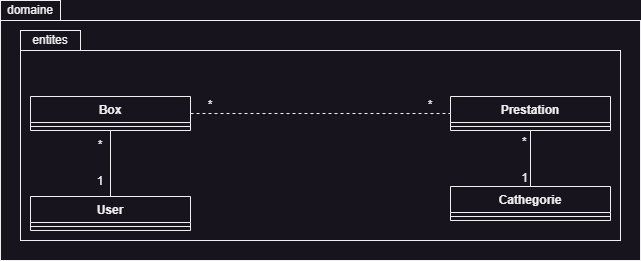

The diagram above was exported from draw.io. Its source (the exported page's mxGraphModel, read from the mxfile embedded in the PNG):
<mxGraphModel dx="794" dy="1774" grid="1" gridSize="10" guides="1" tooltips="1" connect="1" arrows="1" fold="1" page="1" pageScale="1" pageWidth="827" pageHeight="1169" math="0" shadow="0">
  <root>
    <mxCell id="0" />
    <mxCell id="1" parent="0" />
    <mxCell id="8Wuz_022qkBr62MNjuTH-12" value="domaine" style="rounded=0;whiteSpace=wrap;html=1;" parent="1" vertex="1">
      <mxGeometry x="40" y="-40" width="60" height="20" as="geometry" />
    </mxCell>
    <mxCell id="8Wuz_022qkBr62MNjuTH-26" value="" style="rounded=0;whiteSpace=wrap;html=1;" parent="1" vertex="1">
      <mxGeometry x="40" y="-20" width="640" height="240" as="geometry" />
    </mxCell>
    <mxCell id="8Wuz_022qkBr62MNjuTH-27" value="Box" style="swimlane;fontStyle=1;align=center;verticalAlign=top;childLayout=stackLayout;horizontal=1;startSize=26;horizontalStack=0;resizeParent=1;resizeParentMax=0;resizeLast=0;collapsible=1;marginBottom=0;whiteSpace=wrap;html=1;" parent="1" vertex="1">
      <mxGeometry x="70" y="56" width="160" height="34" as="geometry" />
    </mxCell>
    <mxCell id="8Wuz_022qkBr62MNjuTH-29" value="" style="line;strokeWidth=1;fillColor=none;align=left;verticalAlign=middle;spacingTop=-1;spacingLeft=3;spacingRight=3;rotatable=0;labelPosition=right;points=[];portConstraint=eastwest;strokeColor=inherit;" parent="8Wuz_022qkBr62MNjuTH-27" vertex="1">
      <mxGeometry y="26" width="160" height="8" as="geometry" />
    </mxCell>
    <mxCell id="8Wuz_022qkBr62MNjuTH-31" value="Prestation" style="swimlane;fontStyle=1;align=center;verticalAlign=top;childLayout=stackLayout;horizontal=1;startSize=26;horizontalStack=0;resizeParent=1;resizeParentMax=0;resizeLast=0;collapsible=1;marginBottom=0;whiteSpace=wrap;html=1;" parent="1" vertex="1">
      <mxGeometry x="490" y="56" width="160" height="34" as="geometry" />
    </mxCell>
    <mxCell id="8Wuz_022qkBr62MNjuTH-33" value="" style="line;strokeWidth=1;fillColor=none;align=left;verticalAlign=middle;spacingTop=-1;spacingLeft=3;spacingRight=3;rotatable=0;labelPosition=right;points=[];portConstraint=eastwest;strokeColor=inherit;" parent="8Wuz_022qkBr62MNjuTH-31" vertex="1">
      <mxGeometry y="26" width="160" height="8" as="geometry" />
    </mxCell>
    <mxCell id="8Wuz_022qkBr62MNjuTH-35" value="Cathegorie" style="swimlane;fontStyle=1;align=center;verticalAlign=top;childLayout=stackLayout;horizontal=1;startSize=26;horizontalStack=0;resizeParent=1;resizeParentMax=0;resizeLast=0;collapsible=1;marginBottom=0;whiteSpace=wrap;html=1;" parent="1" vertex="1">
      <mxGeometry x="490" y="146" width="160" height="34" as="geometry" />
    </mxCell>
    <mxCell id="8Wuz_022qkBr62MNjuTH-37" value="" style="line;strokeWidth=1;fillColor=none;align=left;verticalAlign=middle;spacingTop=-1;spacingLeft=3;spacingRight=3;rotatable=0;labelPosition=right;points=[];portConstraint=eastwest;strokeColor=inherit;" parent="8Wuz_022qkBr62MNjuTH-35" vertex="1">
      <mxGeometry y="26" width="160" height="8" as="geometry" />
    </mxCell>
    <mxCell id="8Wuz_022qkBr62MNjuTH-39" value="User" style="swimlane;fontStyle=1;align=center;verticalAlign=top;childLayout=stackLayout;horizontal=1;startSize=26;horizontalStack=0;resizeParent=1;resizeParentMax=0;resizeLast=0;collapsible=1;marginBottom=0;whiteSpace=wrap;html=1;" parent="1" vertex="1">
      <mxGeometry x="70" y="156" width="160" height="34" as="geometry" />
    </mxCell>
    <mxCell id="8Wuz_022qkBr62MNjuTH-41" value="" style="line;strokeWidth=1;fillColor=none;align=left;verticalAlign=middle;spacingTop=-1;spacingLeft=3;spacingRight=3;rotatable=0;labelPosition=right;points=[];portConstraint=eastwest;strokeColor=inherit;" parent="8Wuz_022qkBr62MNjuTH-39" vertex="1">
      <mxGeometry y="26" width="160" height="8" as="geometry" />
    </mxCell>
    <mxCell id="8Wuz_022qkBr62MNjuTH-47" value="" style="endArrow=none;startArrow=none;endFill=0;startFill=0;html=1;rounded=0;exitX=0.5;exitY=0;exitDx=0;exitDy=0;entryX=0.5;entryY=1;entryDx=0;entryDy=0;" parent="1" source="8Wuz_022qkBr62MNjuTH-39" target="8Wuz_022qkBr62MNjuTH-27" edge="1">
      <mxGeometry width="160" relative="1" as="geometry">
        <mxPoint x="290" y="136" as="sourcePoint" />
        <mxPoint x="450" y="136" as="targetPoint" />
        <Array as="points" />
      </mxGeometry>
    </mxCell>
    <mxCell id="8Wuz_022qkBr62MNjuTH-49" value="*" style="text;html=1;align=center;verticalAlign=middle;whiteSpace=wrap;rounded=0;" parent="1" vertex="1">
      <mxGeometry x="110" y="90" width="60" height="30" as="geometry" />
    </mxCell>
    <mxCell id="8Wuz_022qkBr62MNjuTH-50" value="1" style="text;html=1;align=center;verticalAlign=middle;whiteSpace=wrap;rounded=0;" parent="1" vertex="1">
      <mxGeometry x="110" y="126" width="60" height="30" as="geometry" />
    </mxCell>
    <mxCell id="8Wuz_022qkBr62MNjuTH-51" value="" style="endArrow=none;startArrow=none;endFill=0;startFill=0;html=1;rounded=0;entryX=0;entryY=0.5;entryDx=0;entryDy=0;exitX=1;exitY=0.5;exitDx=0;exitDy=0;dashed=1;" parent="1" source="8Wuz_022qkBr62MNjuTH-27" target="8Wuz_022qkBr62MNjuTH-31" edge="1">
      <mxGeometry width="160" relative="1" as="geometry">
        <mxPoint x="230" y="46" as="sourcePoint" />
        <mxPoint x="390" y="46.5" as="targetPoint" />
      </mxGeometry>
    </mxCell>
    <mxCell id="8Wuz_022qkBr62MNjuTH-58" value="*" style="text;html=1;align=center;verticalAlign=middle;whiteSpace=wrap;rounded=0;" parent="1" vertex="1">
      <mxGeometry x="440" y="50" width="60" height="30" as="geometry" />
    </mxCell>
    <mxCell id="8Wuz_022qkBr62MNjuTH-59" value="*" style="text;html=1;align=center;verticalAlign=middle;whiteSpace=wrap;rounded=0;" parent="1" vertex="1">
      <mxGeometry x="220" y="50" width="60" height="30" as="geometry" />
    </mxCell>
    <mxCell id="8Wuz_022qkBr62MNjuTH-77" value="" style="endArrow=none;html=1;rounded=0;entryX=0.5;entryY=0;entryDx=0;entryDy=0;exitX=0.5;exitY=1;exitDx=0;exitDy=0;" parent="1" source="8Wuz_022qkBr62MNjuTH-31" target="8Wuz_022qkBr62MNjuTH-35" edge="1">
      <mxGeometry relative="1" as="geometry">
        <mxPoint x="1030" y="206" as="sourcePoint" />
        <mxPoint x="750" y="146" as="targetPoint" />
      </mxGeometry>
    </mxCell>
    <mxCell id="8Wuz_022qkBr62MNjuTH-78" value="*" style="resizable=0;html=1;whiteSpace=wrap;align=left;verticalAlign=bottom;" parent="8Wuz_022qkBr62MNjuTH-77" connectable="0" vertex="1">
      <mxGeometry x="-1" relative="1" as="geometry">
        <mxPoint x="-10" y="20" as="offset" />
      </mxGeometry>
    </mxCell>
    <mxCell id="8Wuz_022qkBr62MNjuTH-79" value="1" style="resizable=0;html=1;whiteSpace=wrap;align=right;verticalAlign=bottom;" parent="8Wuz_022qkBr62MNjuTH-77" connectable="0" vertex="1">
      <mxGeometry x="1" relative="1" as="geometry">
        <mxPoint x="-1" as="offset" />
      </mxGeometry>
    </mxCell>
    <mxCell id="8Wuz_022qkBr62MNjuTH-98" value="" style="rounded=0;whiteSpace=wrap;html=1;fillColor=none;" parent="1" vertex="1">
      <mxGeometry x="60" y="10" width="600" height="190" as="geometry" />
    </mxCell>
    <mxCell id="8Wuz_022qkBr62MNjuTH-99" value="entites" style="rounded=0;whiteSpace=wrap;html=1;" parent="1" vertex="1">
      <mxGeometry x="60" y="-10" width="60" height="20" as="geometry" />
    </mxCell>
  </root>
</mxGraphModel>